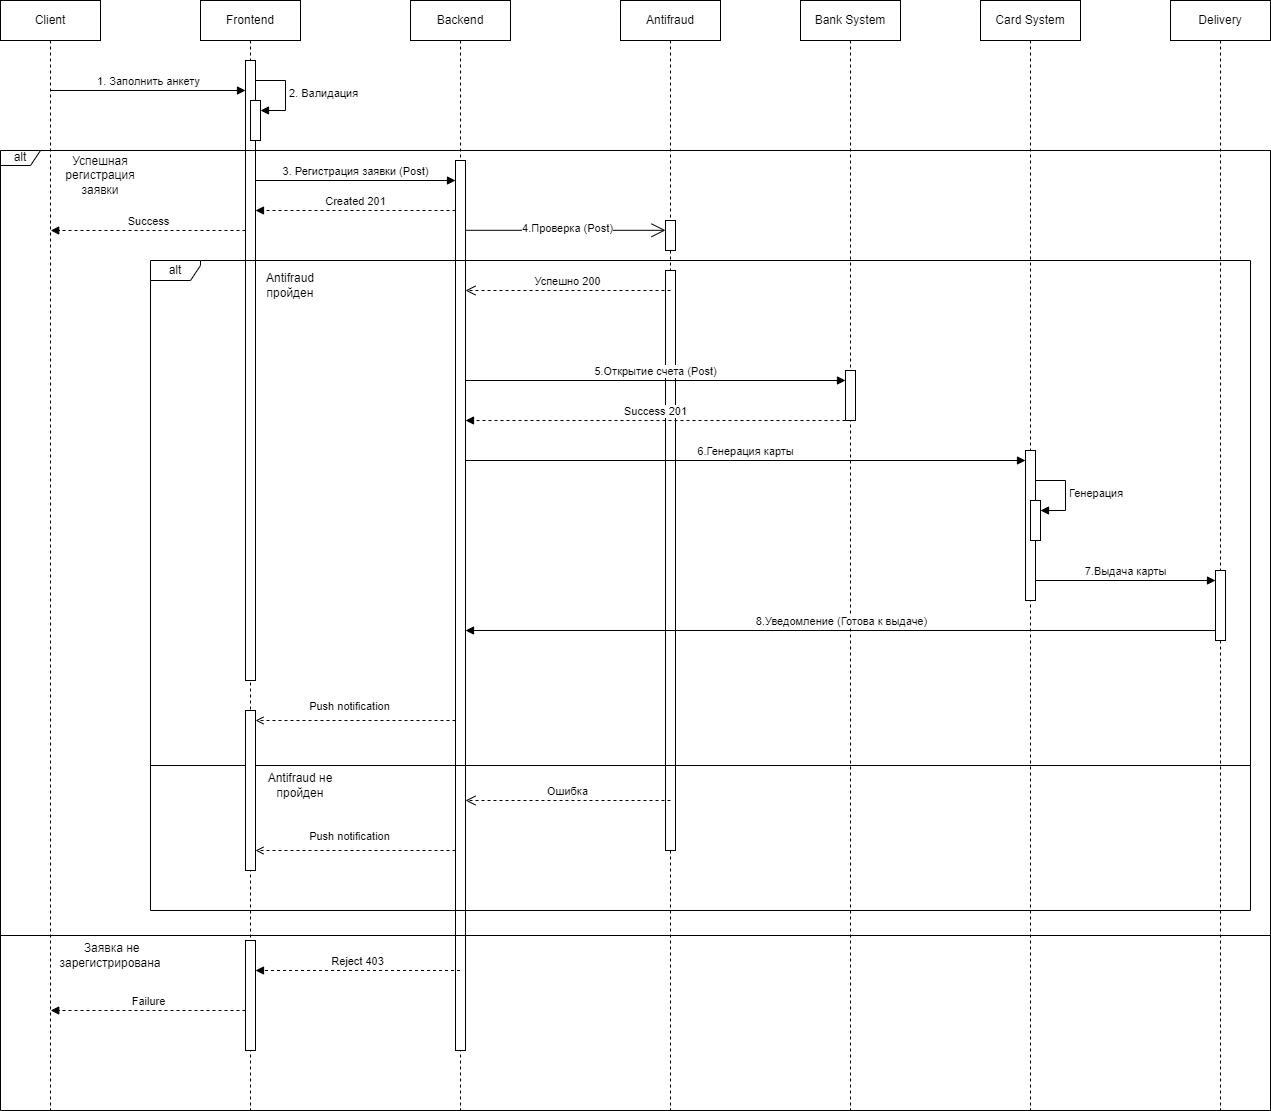

The diagram above was exported from draw.io. Its source (the exported page's mxGraphModel, read from the mxfile embedded in the PNG):
<mxGraphModel dx="1500" dy="796" grid="1" gridSize="10" guides="1" tooltips="1" connect="1" arrows="1" fold="1" page="1" pageScale="1" pageWidth="850" pageHeight="1100" math="0" shadow="0">
  <root>
    <mxCell id="0" />
    <mxCell id="1" parent="0" />
    <mxCell id="MSv7dVPssBxoKqOEzvjm-1" value="Client" style="shape=umlLifeline;perimeter=lifelinePerimeter;whiteSpace=wrap;html=1;container=1;dropTarget=0;collapsible=0;recursiveResize=0;outlineConnect=0;portConstraint=eastwest;newEdgeStyle={&quot;curved&quot;:0,&quot;rounded&quot;:0};" parent="1" vertex="1">
      <mxGeometry x="90" y="80" width="100" height="1110" as="geometry" />
    </mxCell>
    <mxCell id="MSv7dVPssBxoKqOEzvjm-2" value="Frontend" style="shape=umlLifeline;perimeter=lifelinePerimeter;whiteSpace=wrap;html=1;container=1;dropTarget=0;collapsible=0;recursiveResize=0;outlineConnect=0;portConstraint=eastwest;newEdgeStyle={&quot;curved&quot;:0,&quot;rounded&quot;:0};" parent="1" vertex="1">
      <mxGeometry x="290" y="80" width="100" height="1110" as="geometry" />
    </mxCell>
    <mxCell id="MSv7dVPssBxoKqOEzvjm-9" value="" style="html=1;points=[[0,0,0,0,5],[0,1,0,0,-5],[1,0,0,0,5],[1,1,0,0,-5]];perimeter=orthogonalPerimeter;outlineConnect=0;targetShapes=umlLifeline;portConstraint=eastwest;newEdgeStyle={&quot;curved&quot;:0,&quot;rounded&quot;:0};" parent="MSv7dVPssBxoKqOEzvjm-2" vertex="1">
      <mxGeometry x="45" y="60" width="10" height="620" as="geometry" />
    </mxCell>
    <mxCell id="MSv7dVPssBxoKqOEzvjm-11" value="" style="html=1;points=[[0,0,0,0,5],[0,1,0,0,-5],[1,0,0,0,5],[1,1,0,0,-5]];perimeter=orthogonalPerimeter;outlineConnect=0;targetShapes=umlLifeline;portConstraint=eastwest;newEdgeStyle={&quot;curved&quot;:0,&quot;rounded&quot;:0};" parent="MSv7dVPssBxoKqOEzvjm-2" vertex="1">
      <mxGeometry x="50" y="100" width="10" height="40" as="geometry" />
    </mxCell>
    <mxCell id="MSv7dVPssBxoKqOEzvjm-12" value="2. Валидация" style="html=1;align=left;spacingLeft=2;endArrow=block;rounded=0;edgeStyle=orthogonalEdgeStyle;curved=0;rounded=0;" parent="MSv7dVPssBxoKqOEzvjm-2" target="MSv7dVPssBxoKqOEzvjm-11" edge="1">
      <mxGeometry relative="1" as="geometry">
        <mxPoint x="55" y="80" as="sourcePoint" />
        <Array as="points">
          <mxPoint x="85" y="110" />
        </Array>
      </mxGeometry>
    </mxCell>
    <mxCell id="MSv7dVPssBxoKqOEzvjm-3" value="Backend" style="shape=umlLifeline;perimeter=lifelinePerimeter;whiteSpace=wrap;html=1;container=1;dropTarget=0;collapsible=0;recursiveResize=0;outlineConnect=0;portConstraint=eastwest;newEdgeStyle={&quot;curved&quot;:0,&quot;rounded&quot;:0};" parent="1" vertex="1">
      <mxGeometry x="500" y="80" width="100" height="1110" as="geometry" />
    </mxCell>
    <mxCell id="MSv7dVPssBxoKqOEzvjm-4" value="Antifraud" style="shape=umlLifeline;perimeter=lifelinePerimeter;whiteSpace=wrap;html=1;container=1;dropTarget=0;collapsible=0;recursiveResize=0;outlineConnect=0;portConstraint=eastwest;newEdgeStyle={&quot;curved&quot;:0,&quot;rounded&quot;:0};" parent="1" vertex="1">
      <mxGeometry x="710" y="80" width="100" height="1110" as="geometry" />
    </mxCell>
    <mxCell id="MSv7dVPssBxoKqOEzvjm-5" value="Bank System" style="shape=umlLifeline;perimeter=lifelinePerimeter;whiteSpace=wrap;html=1;container=1;dropTarget=0;collapsible=0;recursiveResize=0;outlineConnect=0;portConstraint=eastwest;newEdgeStyle={&quot;curved&quot;:0,&quot;rounded&quot;:0};" parent="1" vertex="1">
      <mxGeometry x="890" y="80" width="100" height="1110" as="geometry" />
    </mxCell>
    <mxCell id="MSv7dVPssBxoKqOEzvjm-7" value="Card System" style="shape=umlLifeline;perimeter=lifelinePerimeter;whiteSpace=wrap;html=1;container=1;dropTarget=0;collapsible=0;recursiveResize=0;outlineConnect=0;portConstraint=eastwest;newEdgeStyle={&quot;curved&quot;:0,&quot;rounded&quot;:0};" parent="1" vertex="1">
      <mxGeometry x="1070" y="80" width="100" height="1110" as="geometry" />
    </mxCell>
    <mxCell id="MSv7dVPssBxoKqOEzvjm-8" value="Delivery" style="shape=umlLifeline;perimeter=lifelinePerimeter;whiteSpace=wrap;html=1;container=1;dropTarget=0;collapsible=0;recursiveResize=0;outlineConnect=0;portConstraint=eastwest;newEdgeStyle={&quot;curved&quot;:0,&quot;rounded&quot;:0};" parent="1" vertex="1">
      <mxGeometry x="1260" y="80" width="100" height="1110" as="geometry" />
    </mxCell>
    <mxCell id="MSv7dVPssBxoKqOEzvjm-10" value="1. Заполнить анкету" style="html=1;verticalAlign=bottom;endArrow=block;curved=0;rounded=0;" parent="1" edge="1">
      <mxGeometry width="80" relative="1" as="geometry">
        <mxPoint x="140.5" y="170" as="sourcePoint" />
        <mxPoint x="335" y="170" as="targetPoint" />
      </mxGeometry>
    </mxCell>
    <mxCell id="MSv7dVPssBxoKqOEzvjm-14" value="alt" style="shape=umlFrame;whiteSpace=wrap;html=1;pointerEvents=0;width=40;height=15;" parent="1" vertex="1">
      <mxGeometry x="90" y="230" width="1270" height="960" as="geometry" />
    </mxCell>
    <mxCell id="MSv7dVPssBxoKqOEzvjm-15" value="Success" style="html=1;verticalAlign=bottom;endArrow=block;curved=0;rounded=0;dashed=1;" parent="1" edge="1">
      <mxGeometry width="80" relative="1" as="geometry">
        <mxPoint x="335" y="310" as="sourcePoint" />
        <mxPoint x="140.22222222222217" y="310" as="targetPoint" />
      </mxGeometry>
    </mxCell>
    <mxCell id="MSv7dVPssBxoKqOEzvjm-16" value="" style="html=1;points=[[0,0,0,0,5],[0,1,0,0,-5],[1,0,0,0,5],[1,1,0,0,-5]];perimeter=orthogonalPerimeter;outlineConnect=0;targetShapes=umlLifeline;portConstraint=eastwest;newEdgeStyle={&quot;curved&quot;:0,&quot;rounded&quot;:0};" parent="1" vertex="1">
      <mxGeometry x="545" y="240" width="10" height="890" as="geometry" />
    </mxCell>
    <mxCell id="MSv7dVPssBxoKqOEzvjm-17" value="" style="line;strokeWidth=1;fillColor=none;align=left;verticalAlign=middle;spacingTop=-1;spacingLeft=3;spacingRight=3;rotatable=0;labelPosition=right;points=[];portConstraint=eastwest;strokeColor=inherit;" parent="1" vertex="1">
      <mxGeometry x="90" y="1010" width="1270" height="10" as="geometry" />
    </mxCell>
    <mxCell id="MSv7dVPssBxoKqOEzvjm-18" value="3. Регистрация заявки (Post)" style="html=1;verticalAlign=bottom;endArrow=block;curved=0;rounded=0;" parent="1" edge="1">
      <mxGeometry width="80" relative="1" as="geometry">
        <mxPoint x="345" y="260" as="sourcePoint" />
        <mxPoint x="545" y="260" as="targetPoint" />
      </mxGeometry>
    </mxCell>
    <mxCell id="MSv7dVPssBxoKqOEzvjm-21" value="Created 201" style="html=1;verticalAlign=bottom;endArrow=block;curved=0;rounded=0;dashed=1;" parent="1" edge="1">
      <mxGeometry width="80" relative="1" as="geometry">
        <mxPoint x="545" y="290" as="sourcePoint" />
        <mxPoint x="345" y="290" as="targetPoint" />
      </mxGeometry>
    </mxCell>
    <mxCell id="MSv7dVPssBxoKqOEzvjm-22" value="" style="html=1;points=[[0,0,0,0,5],[0,1,0,0,-5],[1,0,0,0,5],[1,1,0,0,-5]];perimeter=orthogonalPerimeter;outlineConnect=0;targetShapes=umlLifeline;portConstraint=eastwest;newEdgeStyle={&quot;curved&quot;:0,&quot;rounded&quot;:0};" parent="1" vertex="1">
      <mxGeometry x="755" y="300" width="10" height="30" as="geometry" />
    </mxCell>
    <mxCell id="MSv7dVPssBxoKqOEzvjm-24" value="" style="endArrow=open;endFill=1;endSize=12;html=1;rounded=0;" parent="1" edge="1">
      <mxGeometry width="160" relative="1" as="geometry">
        <mxPoint x="555" y="309.8" as="sourcePoint" />
        <mxPoint x="755" y="309.8" as="targetPoint" />
      </mxGeometry>
    </mxCell>
    <mxCell id="MSv7dVPssBxoKqOEzvjm-25" value="4.Проверка (Post)" style="edgeLabel;html=1;align=center;verticalAlign=middle;resizable=0;points=[];" parent="MSv7dVPssBxoKqOEzvjm-24" vertex="1" connectable="0">
      <mxGeometry x="0.0081" y="3" relative="1" as="geometry">
        <mxPoint as="offset" />
      </mxGeometry>
    </mxCell>
    <mxCell id="MSv7dVPssBxoKqOEzvjm-27" value="" style="html=1;points=[[0,0,0,0,5],[0,1,0,0,-5],[1,0,0,0,5],[1,1,0,0,-5]];perimeter=orthogonalPerimeter;outlineConnect=0;targetShapes=umlLifeline;portConstraint=eastwest;newEdgeStyle={&quot;curved&quot;:0,&quot;rounded&quot;:0};" parent="1" vertex="1">
      <mxGeometry x="755" y="350" width="10" height="580" as="geometry" />
    </mxCell>
    <mxCell id="MSv7dVPssBxoKqOEzvjm-28" value="alt" style="shape=umlFrame;whiteSpace=wrap;html=1;pointerEvents=0;width=50;height=20;" parent="1" vertex="1">
      <mxGeometry x="240" y="340" width="1100" height="650" as="geometry" />
    </mxCell>
    <mxCell id="MSv7dVPssBxoKqOEzvjm-32" value="" style="line;strokeWidth=1;fillColor=none;align=left;verticalAlign=middle;spacingTop=-1;spacingLeft=3;spacingRight=3;rotatable=0;labelPosition=right;points=[];portConstraint=eastwest;strokeColor=inherit;" parent="1" vertex="1">
      <mxGeometry x="240" y="840" width="1100" height="10" as="geometry" />
    </mxCell>
    <mxCell id="MSv7dVPssBxoKqOEzvjm-38" value="Успешно 200" style="html=1;verticalAlign=bottom;endArrow=open;dashed=1;endSize=8;curved=0;rounded=0;" parent="1" edge="1">
      <mxGeometry relative="1" as="geometry">
        <mxPoint x="760" y="370" as="sourcePoint" />
        <mxPoint x="555" y="370" as="targetPoint" />
      </mxGeometry>
    </mxCell>
    <mxCell id="MSv7dVPssBxoKqOEzvjm-40" value="" style="html=1;points=[[0,0,0,0,5],[0,1,0,0,-5],[1,0,0,0,5],[1,1,0,0,-5]];perimeter=orthogonalPerimeter;outlineConnect=0;targetShapes=umlLifeline;portConstraint=eastwest;newEdgeStyle={&quot;curved&quot;:0,&quot;rounded&quot;:0};" parent="1" vertex="1">
      <mxGeometry x="935" y="450" width="10" height="50" as="geometry" />
    </mxCell>
    <mxCell id="MSv7dVPssBxoKqOEzvjm-41" value="5.Открытие счета (Post)" style="html=1;verticalAlign=bottom;endArrow=block;curved=0;rounded=0;" parent="1" edge="1">
      <mxGeometry width="80" relative="1" as="geometry">
        <mxPoint x="555" y="460" as="sourcePoint" />
        <mxPoint x="935" y="460" as="targetPoint" />
        <mxPoint as="offset" />
      </mxGeometry>
    </mxCell>
    <mxCell id="MSv7dVPssBxoKqOEzvjm-42" value="Success 201" style="html=1;verticalAlign=bottom;endArrow=block;curved=0;rounded=0;dashed=1;" parent="1" edge="1">
      <mxGeometry width="80" relative="1" as="geometry">
        <mxPoint x="935" y="500" as="sourcePoint" />
        <mxPoint x="555" y="500" as="targetPoint" />
      </mxGeometry>
    </mxCell>
    <mxCell id="MSv7dVPssBxoKqOEzvjm-44" value="" style="html=1;points=[[0,0,0,0,5],[0,1,0,0,-5],[1,0,0,0,5],[1,1,0,0,-5]];perimeter=orthogonalPerimeter;outlineConnect=0;targetShapes=umlLifeline;portConstraint=eastwest;newEdgeStyle={&quot;curved&quot;:0,&quot;rounded&quot;:0};" parent="1" vertex="1">
      <mxGeometry x="1115" y="530" width="10" height="150" as="geometry" />
    </mxCell>
    <mxCell id="MSv7dVPssBxoKqOEzvjm-45" value="6.Генерация карты" style="html=1;verticalAlign=bottom;endArrow=block;curved=0;rounded=0;" parent="1" edge="1">
      <mxGeometry width="80" relative="1" as="geometry">
        <mxPoint x="555" y="540" as="sourcePoint" />
        <mxPoint x="1115" y="540" as="targetPoint" />
      </mxGeometry>
    </mxCell>
    <mxCell id="MSv7dVPssBxoKqOEzvjm-46" value="" style="html=1;points=[[0,0,0,0,5],[0,1,0,0,-5],[1,0,0,0,5],[1,1,0,0,-5]];perimeter=orthogonalPerimeter;outlineConnect=0;targetShapes=umlLifeline;portConstraint=eastwest;newEdgeStyle={&quot;curved&quot;:0,&quot;rounded&quot;:0};" parent="1" vertex="1">
      <mxGeometry x="1120" y="580" width="10" height="40" as="geometry" />
    </mxCell>
    <mxCell id="MSv7dVPssBxoKqOEzvjm-47" value="Генерация" style="html=1;align=left;spacingLeft=2;endArrow=block;rounded=0;edgeStyle=orthogonalEdgeStyle;curved=0;rounded=0;" parent="1" target="MSv7dVPssBxoKqOEzvjm-46" edge="1">
      <mxGeometry relative="1" as="geometry">
        <mxPoint x="1125" y="560" as="sourcePoint" />
        <Array as="points">
          <mxPoint x="1155" y="590" />
        </Array>
      </mxGeometry>
    </mxCell>
    <mxCell id="MSv7dVPssBxoKqOEzvjm-48" value="" style="html=1;points=[[0,0,0,0,5],[0,1,0,0,-5],[1,0,0,0,5],[1,1,0,0,-5]];perimeter=orthogonalPerimeter;outlineConnect=0;targetShapes=umlLifeline;portConstraint=eastwest;newEdgeStyle={&quot;curved&quot;:0,&quot;rounded&quot;:0};" parent="1" vertex="1">
      <mxGeometry x="1305" y="650" width="10" height="70" as="geometry" />
    </mxCell>
    <mxCell id="MSv7dVPssBxoKqOEzvjm-49" value="7.Выдача карты" style="html=1;verticalAlign=bottom;endArrow=block;curved=0;rounded=0;" parent="1" edge="1">
      <mxGeometry width="80" relative="1" as="geometry">
        <mxPoint x="1125" y="660" as="sourcePoint" />
        <mxPoint x="1305" y="660" as="targetPoint" />
      </mxGeometry>
    </mxCell>
    <mxCell id="MSv7dVPssBxoKqOEzvjm-50" value="8.Уведомление (Готова к выдаче)" style="html=1;verticalAlign=bottom;endArrow=block;curved=0;rounded=0;" parent="1" edge="1">
      <mxGeometry width="80" relative="1" as="geometry">
        <mxPoint x="1305" y="710" as="sourcePoint" />
        <mxPoint x="555" y="710" as="targetPoint" />
        <mxPoint as="offset" />
      </mxGeometry>
    </mxCell>
    <mxCell id="MSv7dVPssBxoKqOEzvjm-52" value="" style="html=1;points=[[0,0,0,0,5],[0,1,0,0,-5],[1,0,0,0,5],[1,1,0,0,-5]];perimeter=orthogonalPerimeter;outlineConnect=0;targetShapes=umlLifeline;portConstraint=eastwest;newEdgeStyle={&quot;curved&quot;:0,&quot;rounded&quot;:0};" parent="1" vertex="1">
      <mxGeometry x="335" y="790" width="10" height="160" as="geometry" />
    </mxCell>
    <mxCell id="MSv7dVPssBxoKqOEzvjm-53" value="Push notification" style="html=1;verticalAlign=bottom;endArrow=open;curved=0;rounded=0;dashed=1;endFill=0;" parent="1" source="MSv7dVPssBxoKqOEzvjm-16" target="MSv7dVPssBxoKqOEzvjm-52" edge="1">
      <mxGeometry x="0.05" y="-5" width="80" relative="1" as="geometry">
        <mxPoint x="420" y="794.41" as="sourcePoint" />
        <mxPoint x="500" y="794.41" as="targetPoint" />
        <Array as="points">
          <mxPoint x="420" y="800" />
        </Array>
        <mxPoint as="offset" />
      </mxGeometry>
    </mxCell>
    <mxCell id="J-ibt7QUdIpEiX0e1f68-1" value="Ошибка" style="html=1;verticalAlign=bottom;endArrow=open;dashed=1;endSize=8;curved=0;rounded=0;" edge="1" parent="1">
      <mxGeometry relative="1" as="geometry">
        <mxPoint x="760" y="880" as="sourcePoint" />
        <mxPoint x="555" y="880" as="targetPoint" />
      </mxGeometry>
    </mxCell>
    <mxCell id="J-ibt7QUdIpEiX0e1f68-2" value="Push notification" style="html=1;verticalAlign=bottom;endArrow=open;curved=0;rounded=0;dashed=1;endFill=0;" edge="1" parent="1">
      <mxGeometry x="0.05" y="-5" width="80" relative="1" as="geometry">
        <mxPoint x="545" y="930" as="sourcePoint" />
        <mxPoint x="345" y="930" as="targetPoint" />
        <Array as="points">
          <mxPoint x="420" y="930" />
        </Array>
        <mxPoint as="offset" />
      </mxGeometry>
    </mxCell>
    <mxCell id="J-ibt7QUdIpEiX0e1f68-7" value="Reject 403" style="html=1;verticalAlign=bottom;endArrow=block;curved=0;rounded=0;dashed=1;" edge="1" parent="1" source="MSv7dVPssBxoKqOEzvjm-3" target="J-ibt7QUdIpEiX0e1f68-19">
      <mxGeometry width="80" relative="1" as="geometry">
        <mxPoint x="535" y="1040" as="sourcePoint" />
        <mxPoint x="335" y="1040" as="targetPoint" />
        <Array as="points">
          <mxPoint x="450" y="1050" />
        </Array>
      </mxGeometry>
    </mxCell>
    <mxCell id="J-ibt7QUdIpEiX0e1f68-8" value="Failure" style="html=1;verticalAlign=bottom;endArrow=block;curved=0;rounded=0;dashed=1;" edge="1" parent="1">
      <mxGeometry width="80" relative="1" as="geometry">
        <mxPoint x="335" y="1090" as="sourcePoint" />
        <mxPoint x="140.22222222222217" y="1090" as="targetPoint" />
      </mxGeometry>
    </mxCell>
    <mxCell id="J-ibt7QUdIpEiX0e1f68-9" value="Успешная регистрация заявки" style="text;html=1;align=center;verticalAlign=middle;whiteSpace=wrap;rounded=0;" vertex="1" parent="1">
      <mxGeometry x="140" y="240" width="100" height="30" as="geometry" />
    </mxCell>
    <mxCell id="J-ibt7QUdIpEiX0e1f68-10" value="&amp;nbsp;Заявка не зарегистрирована" style="text;html=1;align=center;verticalAlign=middle;whiteSpace=wrap;rounded=0;" vertex="1" parent="1">
      <mxGeometry x="150" y="1020" width="100" height="30" as="geometry" />
    </mxCell>
    <mxCell id="J-ibt7QUdIpEiX0e1f68-12" value="Antifraud пройден" style="text;html=1;align=center;verticalAlign=middle;whiteSpace=wrap;rounded=0;" vertex="1" parent="1">
      <mxGeometry x="350" y="350" width="60" height="30" as="geometry" />
    </mxCell>
    <mxCell id="J-ibt7QUdIpEiX0e1f68-13" value="Antifraud не пройден" style="text;html=1;align=center;verticalAlign=middle;whiteSpace=wrap;rounded=0;" vertex="1" parent="1">
      <mxGeometry x="350" y="850" width="80" height="30" as="geometry" />
    </mxCell>
    <mxCell id="J-ibt7QUdIpEiX0e1f68-18" value="" style="html=1;points=[[0,0,0,0,5],[0,1,0,0,-5],[1,0,0,0,5],[1,1,0,0,-5]];perimeter=orthogonalPerimeter;outlineConnect=0;targetShapes=umlLifeline;portConstraint=eastwest;newEdgeStyle={&quot;curved&quot;:0,&quot;rounded&quot;:0};" vertex="1" parent="1">
      <mxGeometry x="340" y="1010" height="80" as="geometry" />
    </mxCell>
    <mxCell id="J-ibt7QUdIpEiX0e1f68-19" value="" style="html=1;points=[[0,0,0,0,5],[0,1,0,0,-5],[1,0,0,0,5],[1,1,0,0,-5]];perimeter=orthogonalPerimeter;outlineConnect=0;targetShapes=umlLifeline;portConstraint=eastwest;newEdgeStyle={&quot;curved&quot;:0,&quot;rounded&quot;:0};" vertex="1" parent="1">
      <mxGeometry x="335" y="1020" width="10" height="110" as="geometry" />
    </mxCell>
  </root>
</mxGraphModel>